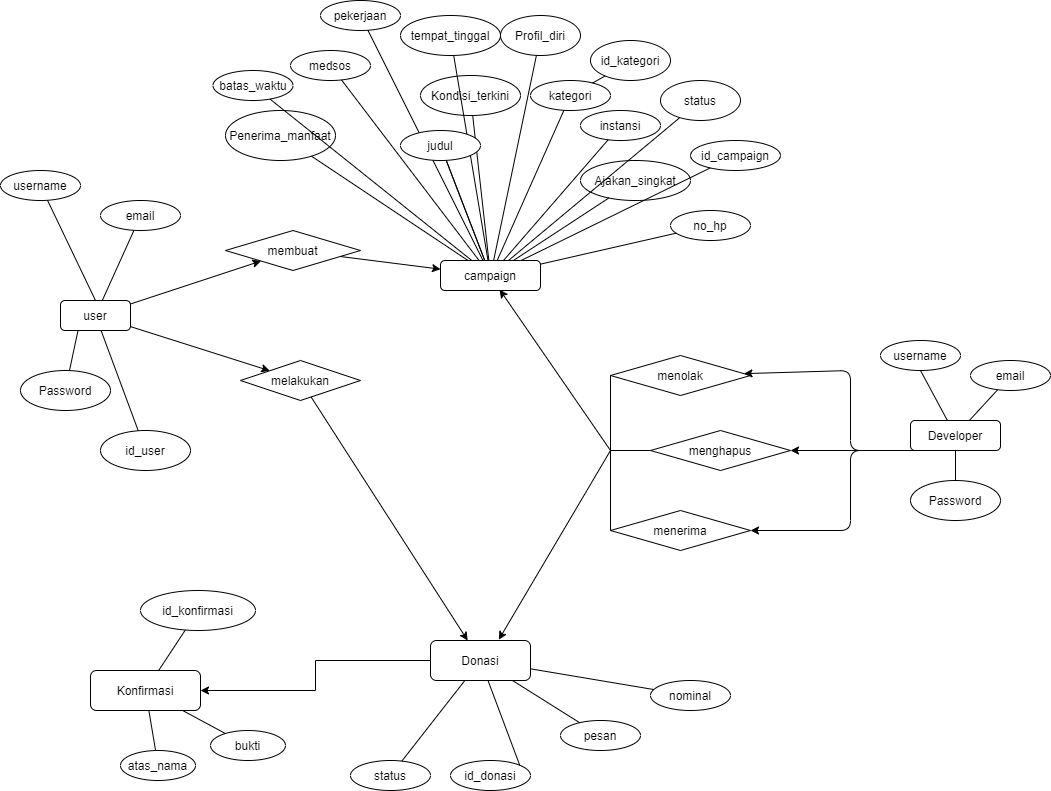

The diagram above was exported from draw.io. Its source (the exported page's mxGraphModel, read from the mxfile embedded in the PNG):
<mxGraphModel dx="2844" dy="1608" grid="1" gridSize="10" guides="1" tooltips="1" connect="1" arrows="1" fold="1" page="1" pageScale="1" pageWidth="850" pageHeight="1100" math="0" shadow="0" extFonts="Permanent Marker^https://fonts.googleapis.com/css?family=Permanent+Marker">
  <root>
    <mxCell id="0" />
    <mxCell id="1" parent="0" />
    <mxCell id="7LpVTKnyoy3r_59pupIs-1" value="user" style="rounded=1;whiteSpace=wrap;html=1;" vertex="1" parent="1">
      <mxGeometry x="80" y="310" width="70" height="30" as="geometry" />
    </mxCell>
    <mxCell id="7LpVTKnyoy3r_59pupIs-2" value="username" style="ellipse;whiteSpace=wrap;html=1;" vertex="1" parent="1">
      <mxGeometry x="20" y="180" width="80" height="30" as="geometry" />
    </mxCell>
    <mxCell id="7LpVTKnyoy3r_59pupIs-3" value="email" style="ellipse;whiteSpace=wrap;html=1;" vertex="1" parent="1">
      <mxGeometry x="120" y="210" width="80" height="30" as="geometry" />
    </mxCell>
    <mxCell id="7LpVTKnyoy3r_59pupIs-4" value="Password" style="ellipse;whiteSpace=wrap;html=1;" vertex="1" parent="1">
      <mxGeometry x="40" y="380" width="90" height="40" as="geometry" />
    </mxCell>
    <mxCell id="7LpVTKnyoy3r_59pupIs-5" value="id_user" style="ellipse;whiteSpace=wrap;html=1;" vertex="1" parent="1">
      <mxGeometry x="120" y="440" width="90" height="40" as="geometry" />
    </mxCell>
    <mxCell id="7LpVTKnyoy3r_59pupIs-7" value="" style="endArrow=none;html=1;entryX=0.25;entryY=1;entryDx=0;entryDy=0;" edge="1" parent="1" source="7LpVTKnyoy3r_59pupIs-4" target="7LpVTKnyoy3r_59pupIs-1">
      <mxGeometry width="50" height="50" relative="1" as="geometry">
        <mxPoint x="100" y="360" as="sourcePoint" />
        <mxPoint x="150" y="310" as="targetPoint" />
      </mxGeometry>
    </mxCell>
    <mxCell id="7LpVTKnyoy3r_59pupIs-9" value="" style="endArrow=none;html=1;" edge="1" parent="1" source="7LpVTKnyoy3r_59pupIs-5" target="7LpVTKnyoy3r_59pupIs-1">
      <mxGeometry width="50" height="50" relative="1" as="geometry">
        <mxPoint x="420" y="360" as="sourcePoint" />
        <mxPoint x="470" y="310" as="targetPoint" />
      </mxGeometry>
    </mxCell>
    <mxCell id="7LpVTKnyoy3r_59pupIs-10" value="" style="endArrow=none;html=1;" edge="1" parent="1" source="7LpVTKnyoy3r_59pupIs-1" target="7LpVTKnyoy3r_59pupIs-3">
      <mxGeometry width="50" height="50" relative="1" as="geometry">
        <mxPoint x="420" y="360" as="sourcePoint" />
        <mxPoint x="470" y="310" as="targetPoint" />
      </mxGeometry>
    </mxCell>
    <mxCell id="7LpVTKnyoy3r_59pupIs-11" value="" style="endArrow=none;html=1;exitX=0.5;exitY=0;exitDx=0;exitDy=0;" edge="1" parent="1" source="7LpVTKnyoy3r_59pupIs-1" target="7LpVTKnyoy3r_59pupIs-2">
      <mxGeometry width="50" height="50" relative="1" as="geometry">
        <mxPoint x="420" y="360" as="sourcePoint" />
        <mxPoint x="470" y="310" as="targetPoint" />
      </mxGeometry>
    </mxCell>
    <mxCell id="7LpVTKnyoy3r_59pupIs-12" value="campaign" style="rounded=1;whiteSpace=wrap;html=1;" vertex="1" parent="1">
      <mxGeometry x="460" y="270" width="100" height="30" as="geometry" />
    </mxCell>
    <mxCell id="7LpVTKnyoy3r_59pupIs-13" value="membuat" style="rhombus;whiteSpace=wrap;html=1;" vertex="1" parent="1">
      <mxGeometry x="245" y="240" width="135" height="40" as="geometry" />
    </mxCell>
    <mxCell id="7LpVTKnyoy3r_59pupIs-78" value="" style="edgeStyle=orthogonalEdgeStyle;rounded=0;orthogonalLoop=1;jettySize=auto;html=1;" edge="1" parent="1" source="7LpVTKnyoy3r_59pupIs-14" target="7LpVTKnyoy3r_59pupIs-77">
      <mxGeometry relative="1" as="geometry" />
    </mxCell>
    <mxCell id="7LpVTKnyoy3r_59pupIs-14" value="Donasi" style="rounded=1;whiteSpace=wrap;html=1;" vertex="1" parent="1">
      <mxGeometry x="450" y="650" width="100" height="40" as="geometry" />
    </mxCell>
    <mxCell id="7LpVTKnyoy3r_59pupIs-15" value="Developer" style="rounded=1;whiteSpace=wrap;html=1;" vertex="1" parent="1">
      <mxGeometry x="930" y="430" width="90" height="30" as="geometry" />
    </mxCell>
    <mxCell id="7LpVTKnyoy3r_59pupIs-16" value="" style="endArrow=classic;html=1;" edge="1" parent="1" source="7LpVTKnyoy3r_59pupIs-1" target="7LpVTKnyoy3r_59pupIs-13">
      <mxGeometry width="50" height="50" relative="1" as="geometry">
        <mxPoint x="420" y="360" as="sourcePoint" />
        <mxPoint x="470" y="310" as="targetPoint" />
      </mxGeometry>
    </mxCell>
    <mxCell id="7LpVTKnyoy3r_59pupIs-19" value="" style="endArrow=classic;html=1;" edge="1" parent="1" source="7LpVTKnyoy3r_59pupIs-13" target="7LpVTKnyoy3r_59pupIs-12">
      <mxGeometry width="50" height="50" relative="1" as="geometry">
        <mxPoint x="420" y="360" as="sourcePoint" />
        <mxPoint x="470" y="310" as="targetPoint" />
      </mxGeometry>
    </mxCell>
    <mxCell id="7LpVTKnyoy3r_59pupIs-22" value="pekerjaan" style="ellipse;whiteSpace=wrap;html=1;" vertex="1" parent="1">
      <mxGeometry x="340" y="10" width="80" height="30" as="geometry" />
    </mxCell>
    <mxCell id="7LpVTKnyoy3r_59pupIs-23" value="medsos" style="ellipse;whiteSpace=wrap;html=1;" vertex="1" parent="1">
      <mxGeometry x="310" y="60" width="80" height="30" as="geometry" />
    </mxCell>
    <mxCell id="7LpVTKnyoy3r_59pupIs-24" value="no_hp" style="ellipse;whiteSpace=wrap;html=1;" vertex="1" parent="1">
      <mxGeometry x="690" y="220" width="80" height="30" as="geometry" />
    </mxCell>
    <mxCell id="7LpVTKnyoy3r_59pupIs-25" value="kategori" style="ellipse;whiteSpace=wrap;html=1;" vertex="1" parent="1">
      <mxGeometry x="550" y="90" width="80" height="30" as="geometry" />
    </mxCell>
    <mxCell id="7LpVTKnyoy3r_59pupIs-26" value="tempat_tinggal" style="ellipse;whiteSpace=wrap;html=1;" vertex="1" parent="1">
      <mxGeometry x="420" y="25" width="100" height="40" as="geometry" />
    </mxCell>
    <mxCell id="7LpVTKnyoy3r_59pupIs-27" style="edgeStyle=orthogonalEdgeStyle;rounded=0;orthogonalLoop=1;jettySize=auto;html=1;exitX=0.5;exitY=1;exitDx=0;exitDy=0;" edge="1" parent="1" source="7LpVTKnyoy3r_59pupIs-24" target="7LpVTKnyoy3r_59pupIs-24">
      <mxGeometry relative="1" as="geometry" />
    </mxCell>
    <mxCell id="7LpVTKnyoy3r_59pupIs-28" value="instansi" style="ellipse;whiteSpace=wrap;html=1;" vertex="1" parent="1">
      <mxGeometry x="600" y="120" width="80" height="30" as="geometry" />
    </mxCell>
    <mxCell id="7LpVTKnyoy3r_59pupIs-29" value="Kondisi_terkini" style="ellipse;whiteSpace=wrap;html=1;" vertex="1" parent="1">
      <mxGeometry x="440" y="85" width="100" height="40" as="geometry" />
    </mxCell>
    <mxCell id="7LpVTKnyoy3r_59pupIs-30" value="Profil_diri" style="ellipse;whiteSpace=wrap;html=1;" vertex="1" parent="1">
      <mxGeometry x="520" y="25" width="80" height="40" as="geometry" />
    </mxCell>
    <mxCell id="7LpVTKnyoy3r_59pupIs-31" value="Penerima_manfaat" style="ellipse;whiteSpace=wrap;html=1;" vertex="1" parent="1">
      <mxGeometry x="245" y="120" width="110" height="50" as="geometry" />
    </mxCell>
    <mxCell id="7LpVTKnyoy3r_59pupIs-32" style="edgeStyle=orthogonalEdgeStyle;rounded=0;orthogonalLoop=1;jettySize=auto;html=1;exitX=0.5;exitY=1;exitDx=0;exitDy=0;" edge="1" parent="1" source="7LpVTKnyoy3r_59pupIs-22" target="7LpVTKnyoy3r_59pupIs-22">
      <mxGeometry relative="1" as="geometry" />
    </mxCell>
    <mxCell id="7LpVTKnyoy3r_59pupIs-33" value="Ajakan_singkat" style="ellipse;whiteSpace=wrap;html=1;" vertex="1" parent="1">
      <mxGeometry x="600" y="170" width="110" height="40" as="geometry" />
    </mxCell>
    <mxCell id="7LpVTKnyoy3r_59pupIs-35" value="batas_waktu" style="ellipse;whiteSpace=wrap;html=1;" vertex="1" parent="1">
      <mxGeometry x="232.5" y="80" width="80" height="30" as="geometry" />
    </mxCell>
    <mxCell id="7LpVTKnyoy3r_59pupIs-37" value="" style="endArrow=none;html=1;" edge="1" parent="1" source="7LpVTKnyoy3r_59pupIs-28" target="7LpVTKnyoy3r_59pupIs-12">
      <mxGeometry width="50" height="50" relative="1" as="geometry">
        <mxPoint x="420" y="360" as="sourcePoint" />
        <mxPoint x="470" y="310" as="targetPoint" />
      </mxGeometry>
    </mxCell>
    <mxCell id="7LpVTKnyoy3r_59pupIs-38" value="" style="endArrow=none;html=1;" edge="1" parent="1" source="7LpVTKnyoy3r_59pupIs-29" target="7LpVTKnyoy3r_59pupIs-12">
      <mxGeometry width="50" height="50" relative="1" as="geometry">
        <mxPoint x="581.7157287525381" y="144.39339828220182" as="sourcePoint" />
        <mxPoint x="525.501992378488" y="90" as="targetPoint" />
      </mxGeometry>
    </mxCell>
    <mxCell id="7LpVTKnyoy3r_59pupIs-39" value="" style="endArrow=none;html=1;" edge="1" parent="1" source="7LpVTKnyoy3r_59pupIs-35" target="7LpVTKnyoy3r_59pupIs-12">
      <mxGeometry width="50" height="50" relative="1" as="geometry">
        <mxPoint x="521.8472976305216" y="160.04110624162968" as="sourcePoint" />
        <mxPoint x="512.0454545454545" y="90" as="targetPoint" />
      </mxGeometry>
    </mxCell>
    <mxCell id="7LpVTKnyoy3r_59pupIs-40" value="" style="endArrow=none;html=1;" edge="1" parent="1" source="7LpVTKnyoy3r_59pupIs-31" target="7LpVTKnyoy3r_59pupIs-12">
      <mxGeometry width="50" height="50" relative="1" as="geometry">
        <mxPoint x="415" y="185" as="sourcePoint" />
        <mxPoint x="497.0454545454545" y="90" as="targetPoint" />
      </mxGeometry>
    </mxCell>
    <mxCell id="7LpVTKnyoy3r_59pupIs-42" value="" style="endArrow=none;html=1;" edge="1" parent="1" source="7LpVTKnyoy3r_59pupIs-21" target="7LpVTKnyoy3r_59pupIs-12">
      <mxGeometry width="50" height="50" relative="1" as="geometry">
        <mxPoint x="399.49762527666826" y="82.63014248340005" as="sourcePoint" />
        <mxPoint x="460" y="78.33333333333326" as="targetPoint" />
      </mxGeometry>
    </mxCell>
    <mxCell id="7LpVTKnyoy3r_59pupIs-43" value="" style="endArrow=none;html=1;" edge="1" parent="1" source="7LpVTKnyoy3r_59pupIs-22" target="7LpVTKnyoy3r_59pupIs-12">
      <mxGeometry width="50" height="50" relative="1" as="geometry">
        <mxPoint x="395.2941176470588" y="52.05882352941171" as="sourcePoint" />
        <mxPoint x="460" y="65" as="targetPoint" />
      </mxGeometry>
    </mxCell>
    <mxCell id="7LpVTKnyoy3r_59pupIs-44" value="" style="endArrow=none;html=1;" edge="1" parent="1" source="7LpVTKnyoy3r_59pupIs-26" target="7LpVTKnyoy3r_59pupIs-12">
      <mxGeometry width="50" height="50" relative="1" as="geometry">
        <mxPoint x="422.37953013690685" y="18.016359018212825" as="sourcePoint" />
        <mxPoint x="486.9642857142858" y="60" as="targetPoint" />
      </mxGeometry>
    </mxCell>
    <mxCell id="7LpVTKnyoy3r_59pupIs-45" value="" style="endArrow=none;html=1;" edge="1" parent="1" source="7LpVTKnyoy3r_59pupIs-30" target="7LpVTKnyoy3r_59pupIs-12">
      <mxGeometry width="50" height="50" relative="1" as="geometry">
        <mxPoint x="502.795619899307" y="29.968713566477163" as="sourcePoint" />
        <mxPoint x="507.6923076923076" y="60" as="targetPoint" />
        <Array as="points" />
      </mxGeometry>
    </mxCell>
    <mxCell id="7LpVTKnyoy3r_59pupIs-46" value="" style="endArrow=none;html=1;" edge="1" parent="1" source="7LpVTKnyoy3r_59pupIs-23" target="7LpVTKnyoy3r_59pupIs-12">
      <mxGeometry width="50" height="50" relative="1" as="geometry">
        <mxPoint x="573.1555477418112" y="8.140179354972588" as="sourcePoint" />
        <mxPoint x="524.1176470588234" y="60" as="targetPoint" />
      </mxGeometry>
    </mxCell>
    <mxCell id="7LpVTKnyoy3r_59pupIs-47" value="" style="endArrow=none;html=1;" edge="1" parent="1" source="7LpVTKnyoy3r_59pupIs-24" target="7LpVTKnyoy3r_59pupIs-12">
      <mxGeometry width="50" height="50" relative="1" as="geometry">
        <mxPoint x="574.2723165430637" y="46.48557297184652" as="sourcePoint" />
        <mxPoint x="543.75" y="60" as="targetPoint" />
      </mxGeometry>
    </mxCell>
    <mxCell id="7LpVTKnyoy3r_59pupIs-48" value="" style="endArrow=none;html=1;" edge="1" parent="1" source="7LpVTKnyoy3r_59pupIs-33" target="7LpVTKnyoy3r_59pupIs-12">
      <mxGeometry width="50" height="50" relative="1" as="geometry">
        <mxPoint x="610.6174996885638" y="67.6255000207625" as="sourcePoint" />
        <mxPoint x="560" y="71.42857142857133" as="targetPoint" />
      </mxGeometry>
    </mxCell>
    <mxCell id="7LpVTKnyoy3r_59pupIs-50" value="id_donasi" style="ellipse;whiteSpace=wrap;html=1;" vertex="1" parent="1">
      <mxGeometry x="470" y="770" width="80" height="30" as="geometry" />
    </mxCell>
    <mxCell id="7LpVTKnyoy3r_59pupIs-51" value="nominal" style="ellipse;whiteSpace=wrap;html=1;" vertex="1" parent="1">
      <mxGeometry x="670" y="690" width="80" height="30" as="geometry" />
    </mxCell>
    <mxCell id="7LpVTKnyoy3r_59pupIs-52" value="status" style="ellipse;whiteSpace=wrap;html=1;" vertex="1" parent="1">
      <mxGeometry x="680" y="90" width="80" height="40" as="geometry" />
    </mxCell>
    <mxCell id="7LpVTKnyoy3r_59pupIs-53" value="" style="endArrow=none;html=1;startArrow=none;" edge="1" parent="1" source="7LpVTKnyoy3r_59pupIs-21" target="7LpVTKnyoy3r_59pupIs-12">
      <mxGeometry width="50" height="50" relative="1" as="geometry">
        <mxPoint x="420" y="360" as="sourcePoint" />
        <mxPoint x="470" y="310" as="targetPoint" />
      </mxGeometry>
    </mxCell>
    <mxCell id="7LpVTKnyoy3r_59pupIs-54" value="id_campaign" style="ellipse;whiteSpace=wrap;html=1;" vertex="1" parent="1">
      <mxGeometry x="710" y="150" width="90" height="30" as="geometry" />
    </mxCell>
    <mxCell id="7LpVTKnyoy3r_59pupIs-56" value="" style="endArrow=none;html=1;" edge="1" parent="1" source="7LpVTKnyoy3r_59pupIs-12" target="7LpVTKnyoy3r_59pupIs-54">
      <mxGeometry width="50" height="50" relative="1" as="geometry">
        <mxPoint x="420" y="320" as="sourcePoint" />
        <mxPoint x="470" y="270" as="targetPoint" />
      </mxGeometry>
    </mxCell>
    <mxCell id="7LpVTKnyoy3r_59pupIs-57" value="id_kategori" style="ellipse;whiteSpace=wrap;html=1;" vertex="1" parent="1">
      <mxGeometry x="610" y="50" width="80" height="40" as="geometry" />
    </mxCell>
    <mxCell id="7LpVTKnyoy3r_59pupIs-58" value="" style="endArrow=none;html=1;" edge="1" parent="1" source="7LpVTKnyoy3r_59pupIs-57" target="7LpVTKnyoy3r_59pupIs-25">
      <mxGeometry width="50" height="50" relative="1" as="geometry">
        <mxPoint x="420" y="320" as="sourcePoint" />
        <mxPoint x="470" y="270" as="targetPoint" />
      </mxGeometry>
    </mxCell>
    <mxCell id="7LpVTKnyoy3r_59pupIs-59" value="melakukan" style="rhombus;whiteSpace=wrap;html=1;" vertex="1" parent="1">
      <mxGeometry x="260" y="370" width="120" height="40" as="geometry" />
    </mxCell>
    <mxCell id="7LpVTKnyoy3r_59pupIs-61" value="" style="endArrow=classic;html=1;" edge="1" parent="1" source="7LpVTKnyoy3r_59pupIs-1" target="7LpVTKnyoy3r_59pupIs-59">
      <mxGeometry width="50" height="50" relative="1" as="geometry">
        <mxPoint x="420" y="320" as="sourcePoint" />
        <mxPoint x="360" y="430" as="targetPoint" />
      </mxGeometry>
    </mxCell>
    <mxCell id="7LpVTKnyoy3r_59pupIs-62" value="" style="endArrow=classic;html=1;" edge="1" parent="1" source="7LpVTKnyoy3r_59pupIs-59" target="7LpVTKnyoy3r_59pupIs-14">
      <mxGeometry width="50" height="50" relative="1" as="geometry">
        <mxPoint x="420" y="320" as="sourcePoint" />
        <mxPoint x="362" y="510" as="targetPoint" />
      </mxGeometry>
    </mxCell>
    <mxCell id="7LpVTKnyoy3r_59pupIs-63" value="pesan" style="ellipse;whiteSpace=wrap;html=1;" vertex="1" parent="1">
      <mxGeometry x="580" y="730" width="80" height="30" as="geometry" />
    </mxCell>
    <mxCell id="7LpVTKnyoy3r_59pupIs-64" value="status" style="ellipse;whiteSpace=wrap;html=1;" vertex="1" parent="1">
      <mxGeometry x="370" y="770" width="80" height="30" as="geometry" />
    </mxCell>
    <mxCell id="7LpVTKnyoy3r_59pupIs-65" value="" style="endArrow=none;html=1;exitX=1;exitY=0;exitDx=0;exitDy=0;" edge="1" parent="1" source="7LpVTKnyoy3r_59pupIs-50" target="7LpVTKnyoy3r_59pupIs-14">
      <mxGeometry width="50" height="50" relative="1" as="geometry">
        <mxPoint x="420" y="320" as="sourcePoint" />
        <mxPoint x="470" y="270" as="targetPoint" />
      </mxGeometry>
    </mxCell>
    <mxCell id="7LpVTKnyoy3r_59pupIs-66" value="" style="endArrow=none;html=1;" edge="1" parent="1" source="7LpVTKnyoy3r_59pupIs-51" target="7LpVTKnyoy3r_59pupIs-14">
      <mxGeometry width="50" height="50" relative="1" as="geometry">
        <mxPoint x="500" y="500" as="sourcePoint" />
        <mxPoint x="550" y="450" as="targetPoint" />
      </mxGeometry>
    </mxCell>
    <mxCell id="7LpVTKnyoy3r_59pupIs-67" value="" style="endArrow=none;html=1;" edge="1" parent="1" source="7LpVTKnyoy3r_59pupIs-64" target="7LpVTKnyoy3r_59pupIs-14">
      <mxGeometry width="50" height="50" relative="1" as="geometry">
        <mxPoint x="494.56988091658536" y="540.0982144024392" as="sourcePoint" />
        <mxPoint x="513.6842105263158" y="480" as="targetPoint" />
      </mxGeometry>
    </mxCell>
    <mxCell id="7LpVTKnyoy3r_59pupIs-68" value="" style="endArrow=none;html=1;" edge="1" parent="1" source="7LpVTKnyoy3r_59pupIs-63" target="7LpVTKnyoy3r_59pupIs-14">
      <mxGeometry width="50" height="50" relative="1" as="geometry">
        <mxPoint x="563.6094679880864" y="560.1926697284925" as="sourcePoint" />
        <mxPoint x="528.695652173913" y="480" as="targetPoint" />
      </mxGeometry>
    </mxCell>
    <mxCell id="7LpVTKnyoy3r_59pupIs-69" value="username" style="ellipse;whiteSpace=wrap;html=1;" vertex="1" parent="1">
      <mxGeometry x="900" y="350" width="80" height="30" as="geometry" />
    </mxCell>
    <mxCell id="7LpVTKnyoy3r_59pupIs-70" value="email" style="ellipse;whiteSpace=wrap;html=1;" vertex="1" parent="1">
      <mxGeometry x="990" y="370" width="80" height="30" as="geometry" />
    </mxCell>
    <mxCell id="7LpVTKnyoy3r_59pupIs-71" value="Password" style="ellipse;whiteSpace=wrap;html=1;" vertex="1" parent="1">
      <mxGeometry x="930" y="490" width="90" height="40" as="geometry" />
    </mxCell>
    <mxCell id="7LpVTKnyoy3r_59pupIs-72" value="" style="endArrow=none;html=1;entryX=0.5;entryY=1;entryDx=0;entryDy=0;" edge="1" parent="1" source="7LpVTKnyoy3r_59pupIs-15" target="7LpVTKnyoy3r_59pupIs-69">
      <mxGeometry width="50" height="50" relative="1" as="geometry">
        <mxPoint x="420" y="320" as="sourcePoint" />
        <mxPoint x="470" y="270" as="targetPoint" />
      </mxGeometry>
    </mxCell>
    <mxCell id="7LpVTKnyoy3r_59pupIs-73" value="" style="endArrow=none;html=1;" edge="1" parent="1" source="7LpVTKnyoy3r_59pupIs-15" target="7LpVTKnyoy3r_59pupIs-70">
      <mxGeometry width="50" height="50" relative="1" as="geometry">
        <mxPoint x="714.2900755701344" y="310" as="sourcePoint" />
        <mxPoint x="711.7157287525379" y="255.60660171779818" as="targetPoint" />
      </mxGeometry>
    </mxCell>
    <mxCell id="7LpVTKnyoy3r_59pupIs-74" value="" style="endArrow=none;html=1;" edge="1" parent="1" source="7LpVTKnyoy3r_59pupIs-15" target="7LpVTKnyoy3r_59pupIs-71">
      <mxGeometry width="50" height="50" relative="1" as="geometry">
        <mxPoint x="722.5000000000005" y="310" as="sourcePoint" />
        <mxPoint x="782.6423548447469" y="285.9430580621015" as="targetPoint" />
      </mxGeometry>
    </mxCell>
    <mxCell id="7LpVTKnyoy3r_59pupIs-76" style="edgeStyle=orthogonalEdgeStyle;rounded=0;orthogonalLoop=1;jettySize=auto;html=1;exitX=0.5;exitY=1;exitDx=0;exitDy=0;" edge="1" parent="1" source="7LpVTKnyoy3r_59pupIs-23" target="7LpVTKnyoy3r_59pupIs-23">
      <mxGeometry relative="1" as="geometry" />
    </mxCell>
    <mxCell id="7LpVTKnyoy3r_59pupIs-77" value="Konfirmasi" style="rounded=1;whiteSpace=wrap;html=1;" vertex="1" parent="1">
      <mxGeometry x="110" y="680" width="110" height="40" as="geometry" />
    </mxCell>
    <mxCell id="7LpVTKnyoy3r_59pupIs-79" value="id_konfirmasi" style="ellipse;whiteSpace=wrap;html=1;" vertex="1" parent="1">
      <mxGeometry x="160" y="600" width="115" height="40" as="geometry" />
    </mxCell>
    <mxCell id="7LpVTKnyoy3r_59pupIs-80" value="atas_nama" style="ellipse;whiteSpace=wrap;html=1;" vertex="1" parent="1">
      <mxGeometry x="140" y="760" width="75" height="30" as="geometry" />
    </mxCell>
    <mxCell id="7LpVTKnyoy3r_59pupIs-81" value="bukti" style="ellipse;whiteSpace=wrap;html=1;" vertex="1" parent="1">
      <mxGeometry x="230" y="740" width="75" height="30" as="geometry" />
    </mxCell>
    <mxCell id="7LpVTKnyoy3r_59pupIs-82" value="" style="endArrow=none;html=1;" edge="1" parent="1" source="7LpVTKnyoy3r_59pupIs-77" target="7LpVTKnyoy3r_59pupIs-79">
      <mxGeometry width="50" height="50" relative="1" as="geometry">
        <mxPoint x="420" y="320" as="sourcePoint" />
        <mxPoint x="470" y="270" as="targetPoint" />
      </mxGeometry>
    </mxCell>
    <mxCell id="7LpVTKnyoy3r_59pupIs-83" value="" style="endArrow=none;html=1;" edge="1" parent="1" source="7LpVTKnyoy3r_59pupIs-77" target="7LpVTKnyoy3r_59pupIs-80">
      <mxGeometry width="50" height="50" relative="1" as="geometry">
        <mxPoint x="264.23751592462895" y="550" as="sourcePoint" />
        <mxPoint x="214.49333193604548" y="582.3408108829608" as="targetPoint" />
      </mxGeometry>
    </mxCell>
    <mxCell id="7LpVTKnyoy3r_59pupIs-84" value="" style="endArrow=none;html=1;" edge="1" parent="1" source="7LpVTKnyoy3r_59pupIs-77" target="7LpVTKnyoy3r_59pupIs-81">
      <mxGeometry width="50" height="50" relative="1" as="geometry">
        <mxPoint x="292.34871406313323" y="550" as="sourcePoint" />
        <mxPoint x="284.3923229180316" y="610.0191102322515" as="targetPoint" />
      </mxGeometry>
    </mxCell>
    <mxCell id="7LpVTKnyoy3r_59pupIs-85" value="menerima" style="rhombus;whiteSpace=wrap;html=1;" vertex="1" parent="1">
      <mxGeometry x="630" y="520" width="140" height="40" as="geometry" />
    </mxCell>
    <mxCell id="7LpVTKnyoy3r_59pupIs-86" value="" style="endArrow=classic;html=1;exitX=0;exitY=1;exitDx=0;exitDy=0;" edge="1" parent="1" source="7LpVTKnyoy3r_59pupIs-15" target="7LpVTKnyoy3r_59pupIs-85">
      <mxGeometry width="50" height="50" relative="1" as="geometry">
        <mxPoint x="420" y="320" as="sourcePoint" />
        <mxPoint x="550" y="315" as="targetPoint" />
        <Array as="points">
          <mxPoint x="870" y="460" />
          <mxPoint x="870" y="540" />
        </Array>
      </mxGeometry>
    </mxCell>
    <mxCell id="7LpVTKnyoy3r_59pupIs-88" value="menolak" style="rhombus;whiteSpace=wrap;html=1;" vertex="1" parent="1">
      <mxGeometry x="630" y="365" width="140" height="40" as="geometry" />
    </mxCell>
    <mxCell id="7LpVTKnyoy3r_59pupIs-89" value="menghapus" style="rhombus;whiteSpace=wrap;html=1;" vertex="1" parent="1">
      <mxGeometry x="670" y="440" width="140" height="40" as="geometry" />
    </mxCell>
    <mxCell id="7LpVTKnyoy3r_59pupIs-90" value="" style="endArrow=classic;html=1;" edge="1" parent="1" target="7LpVTKnyoy3r_59pupIs-88">
      <mxGeometry width="50" height="50" relative="1" as="geometry">
        <mxPoint x="930" y="460" as="sourcePoint" />
        <mxPoint x="470" y="430" as="targetPoint" />
        <Array as="points">
          <mxPoint x="870" y="460" />
          <mxPoint x="870" y="380" />
        </Array>
      </mxGeometry>
    </mxCell>
    <mxCell id="7LpVTKnyoy3r_59pupIs-91" value="" style="endArrow=classic;html=1;exitX=0.333;exitY=1;exitDx=0;exitDy=0;exitPerimeter=0;" edge="1" parent="1" source="7LpVTKnyoy3r_59pupIs-15" target="7LpVTKnyoy3r_59pupIs-89">
      <mxGeometry width="50" height="50" relative="1" as="geometry">
        <mxPoint x="420" y="480" as="sourcePoint" />
        <mxPoint x="470" y="430" as="targetPoint" />
      </mxGeometry>
    </mxCell>
    <mxCell id="7LpVTKnyoy3r_59pupIs-21" value="judul" style="ellipse;whiteSpace=wrap;html=1;" vertex="1" parent="1">
      <mxGeometry x="420" y="140" width="80" height="30" as="geometry" />
    </mxCell>
    <mxCell id="7LpVTKnyoy3r_59pupIs-94" value="" style="endArrow=none;html=1;" edge="1" parent="1" source="7LpVTKnyoy3r_59pupIs-12" target="7LpVTKnyoy3r_59pupIs-25">
      <mxGeometry width="50" height="50" relative="1" as="geometry">
        <mxPoint x="420" y="350" as="sourcePoint" />
        <mxPoint x="470" y="300" as="targetPoint" />
      </mxGeometry>
    </mxCell>
    <mxCell id="7LpVTKnyoy3r_59pupIs-95" value="" style="endArrow=none;html=1;" edge="1" parent="1" source="7LpVTKnyoy3r_59pupIs-12" target="7LpVTKnyoy3r_59pupIs-52">
      <mxGeometry width="50" height="50" relative="1" as="geometry">
        <mxPoint x="420" y="350" as="sourcePoint" />
        <mxPoint x="470" y="300" as="targetPoint" />
      </mxGeometry>
    </mxCell>
    <mxCell id="7LpVTKnyoy3r_59pupIs-112" value="" style="endArrow=none;html=1;entryX=0;entryY=0.5;entryDx=0;entryDy=0;exitX=0;exitY=0.5;exitDx=0;exitDy=0;" edge="1" parent="1" source="7LpVTKnyoy3r_59pupIs-85" target="7LpVTKnyoy3r_59pupIs-88">
      <mxGeometry width="50" height="50" relative="1" as="geometry">
        <mxPoint x="600" y="550" as="sourcePoint" />
        <mxPoint x="650" y="500" as="targetPoint" />
      </mxGeometry>
    </mxCell>
    <mxCell id="7LpVTKnyoy3r_59pupIs-113" value="" style="endArrow=none;html=1;entryX=0;entryY=0.5;entryDx=0;entryDy=0;" edge="1" parent="1" target="7LpVTKnyoy3r_59pupIs-89">
      <mxGeometry width="50" height="50" relative="1" as="geometry">
        <mxPoint x="630" y="460" as="sourcePoint" />
        <mxPoint x="690" y="460" as="targetPoint" />
      </mxGeometry>
    </mxCell>
    <mxCell id="7LpVTKnyoy3r_59pupIs-114" value="" style="endArrow=classic;html=1;entryX=0.592;entryY=0.972;entryDx=0;entryDy=0;entryPerimeter=0;" edge="1" parent="1" target="7LpVTKnyoy3r_59pupIs-12">
      <mxGeometry width="50" height="50" relative="1" as="geometry">
        <mxPoint x="630" y="460" as="sourcePoint" />
        <mxPoint x="650" y="500" as="targetPoint" />
      </mxGeometry>
    </mxCell>
    <mxCell id="7LpVTKnyoy3r_59pupIs-115" value="" style="endArrow=classic;html=1;entryX=0.683;entryY=-0.021;entryDx=0;entryDy=0;entryPerimeter=0;" edge="1" parent="1" target="7LpVTKnyoy3r_59pupIs-14">
      <mxGeometry width="50" height="50" relative="1" as="geometry">
        <mxPoint x="630" y="460" as="sourcePoint" />
        <mxPoint x="650" y="500" as="targetPoint" />
      </mxGeometry>
    </mxCell>
  </root>
</mxGraphModel>